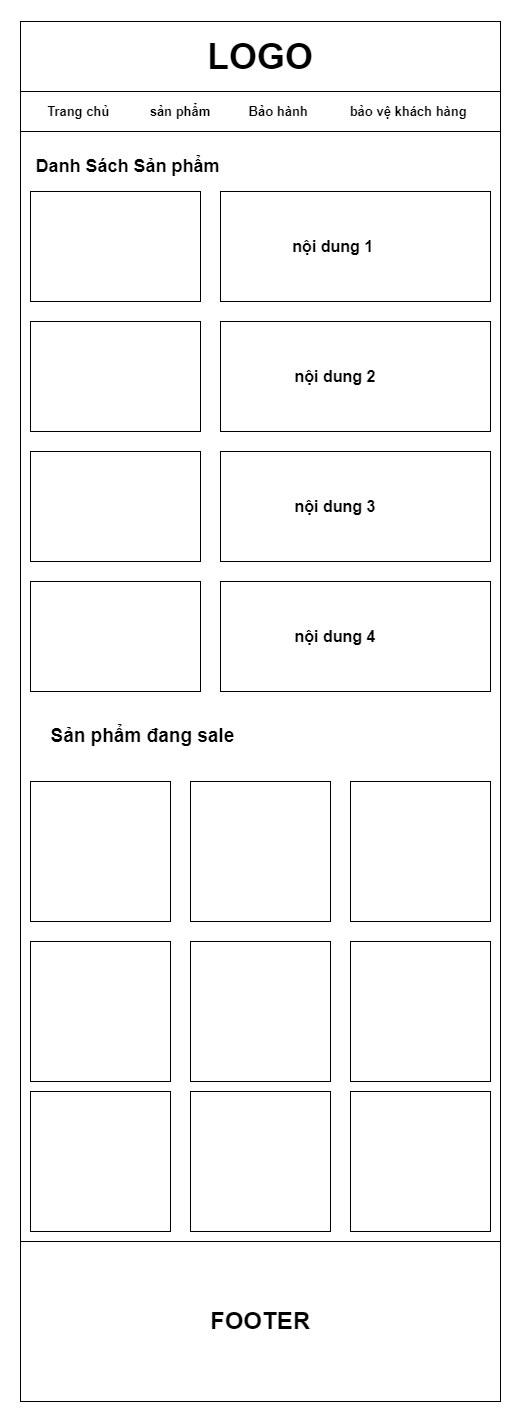

The diagram above was exported from draw.io. Its source (the exported page's mxGraphModel, read from the mxfile embedded in the PNG):
<mxGraphModel dx="1050" dy="573" grid="1" gridSize="10" guides="1" tooltips="1" connect="1" arrows="1" fold="1" page="1" pageScale="1" pageWidth="827" pageHeight="1169" math="0" shadow="0">
  <root>
    <mxCell id="0" />
    <mxCell id="1" parent="0" />
    <mxCell id="5S2kER9rRggnDaBEJ-92-58" value="" style="rounded=0;whiteSpace=wrap;html=1;" parent="1" vertex="1">
      <mxGeometry x="160" y="100" width="480" height="1380" as="geometry" />
    </mxCell>
    <mxCell id="5S2kER9rRggnDaBEJ-92-59" value="" style="rounded=0;whiteSpace=wrap;html=1;" parent="1" vertex="1">
      <mxGeometry x="160" y="100" width="480" height="70" as="geometry" />
    </mxCell>
    <mxCell id="5S2kER9rRggnDaBEJ-92-60" value="&lt;h2&gt;&lt;b&gt;&lt;font style=&quot;font-size: 36px;&quot;&gt;LOGO&lt;/font&gt;&lt;/b&gt;&lt;/h2&gt;" style="text;html=1;strokeColor=none;fillColor=none;align=center;verticalAlign=middle;whiteSpace=wrap;rounded=0;strokeWidth=2;" parent="1" vertex="1">
      <mxGeometry x="370" y="120" width="60" height="30" as="geometry" />
    </mxCell>
    <mxCell id="5S2kER9rRggnDaBEJ-92-61" value="" style="rounded=0;whiteSpace=wrap;html=1;" parent="1" vertex="1">
      <mxGeometry x="160" y="170" width="480" height="40" as="geometry" />
    </mxCell>
    <mxCell id="5S2kER9rRggnDaBEJ-92-62" value="&lt;b&gt;&lt;font style=&quot;font-size: 13px;&quot;&gt;Trang chủ&amp;nbsp;&lt;/font&gt;&lt;/b&gt;" style="text;html=1;strokeColor=none;fillColor=none;align=center;verticalAlign=middle;whiteSpace=wrap;rounded=0;" parent="1" vertex="1">
      <mxGeometry x="180" y="175" width="80" height="30" as="geometry" />
    </mxCell>
    <mxCell id="5S2kER9rRggnDaBEJ-92-63" value="&lt;b&gt;&lt;font style=&quot;font-size: 13px;&quot;&gt;sản phẩm&lt;/font&gt;&lt;/b&gt;" style="text;html=1;strokeColor=none;fillColor=none;align=center;verticalAlign=middle;whiteSpace=wrap;rounded=0;" parent="1" vertex="1">
      <mxGeometry x="280" y="175" width="80" height="30" as="geometry" />
    </mxCell>
    <mxCell id="5S2kER9rRggnDaBEJ-92-64" value="&lt;b&gt;&lt;font style=&quot;font-size: 13px;&quot;&gt;Bảo hành&amp;nbsp;&lt;/font&gt;&lt;/b&gt;" style="text;html=1;strokeColor=none;fillColor=none;align=center;verticalAlign=middle;whiteSpace=wrap;rounded=0;" parent="1" vertex="1">
      <mxGeometry x="380" y="175" width="80" height="30" as="geometry" />
    </mxCell>
    <mxCell id="5S2kER9rRggnDaBEJ-92-65" value="&lt;span style=&quot;font-size: 13px;&quot;&gt;&lt;b&gt;bảo vệ khách hàng&amp;nbsp;&lt;/b&gt;&lt;/span&gt;" style="text;html=1;strokeColor=none;fillColor=none;align=center;verticalAlign=middle;whiteSpace=wrap;rounded=0;" parent="1" vertex="1">
      <mxGeometry x="480" y="175" width="140" height="30" as="geometry" />
    </mxCell>
    <mxCell id="5S2kER9rRggnDaBEJ-92-66" value="" style="rounded=0;whiteSpace=wrap;html=1;" parent="1" vertex="1">
      <mxGeometry x="160" y="1320" width="480" height="160" as="geometry" />
    </mxCell>
    <mxCell id="5S2kER9rRggnDaBEJ-92-67" value="&lt;h1&gt;&lt;b&gt;FOOTER&lt;/b&gt;&lt;/h1&gt;" style="text;html=1;strokeColor=none;fillColor=none;align=center;verticalAlign=middle;whiteSpace=wrap;rounded=0;" parent="1" vertex="1">
      <mxGeometry x="370" y="1385" width="60" height="30" as="geometry" />
    </mxCell>
    <mxCell id="5S2kER9rRggnDaBEJ-92-68" value="" style="rounded=0;whiteSpace=wrap;html=1;" parent="1" vertex="1">
      <mxGeometry x="170" y="270" width="170" height="110" as="geometry" />
    </mxCell>
    <mxCell id="5S2kER9rRggnDaBEJ-92-69" value="&lt;h2&gt;&lt;b&gt;Danh Sách Sản phẩm&amp;nbsp;&lt;/b&gt;&lt;/h2&gt;" style="text;html=1;strokeColor=none;fillColor=none;align=center;verticalAlign=middle;whiteSpace=wrap;rounded=0;" parent="1" vertex="1">
      <mxGeometry x="160" y="230" width="220" height="30" as="geometry" />
    </mxCell>
    <mxCell id="5S2kER9rRggnDaBEJ-92-70" value="" style="rounded=0;whiteSpace=wrap;html=1;" parent="1" vertex="1">
      <mxGeometry x="360" y="270" width="270" height="110" as="geometry" />
    </mxCell>
    <mxCell id="5S2kER9rRggnDaBEJ-92-71" value="&lt;b&gt;&lt;font style=&quot;font-size: 16px;&quot;&gt;nội dung 1&amp;nbsp;&lt;/font&gt;&lt;/b&gt;" style="text;html=1;strokeColor=none;fillColor=none;align=center;verticalAlign=middle;whiteSpace=wrap;rounded=0;" parent="1" vertex="1">
      <mxGeometry x="420" y="310" width="110" height="30" as="geometry" />
    </mxCell>
    <mxCell id="5S2kER9rRggnDaBEJ-92-72" value="" style="rounded=0;whiteSpace=wrap;html=1;" parent="1" vertex="1">
      <mxGeometry x="170" y="400" width="170" height="110" as="geometry" />
    </mxCell>
    <mxCell id="5S2kER9rRggnDaBEJ-92-73" value="" style="rounded=0;whiteSpace=wrap;html=1;" parent="1" vertex="1">
      <mxGeometry x="360" y="400" width="270" height="110" as="geometry" />
    </mxCell>
    <mxCell id="5S2kER9rRggnDaBEJ-92-74" value="&lt;b&gt;&lt;font style=&quot;font-size: 16px;&quot;&gt;nội dung 2&lt;/font&gt;&lt;/b&gt;" style="text;html=1;strokeColor=none;fillColor=none;align=center;verticalAlign=middle;whiteSpace=wrap;rounded=0;" parent="1" vertex="1">
      <mxGeometry x="420" y="440" width="110" height="30" as="geometry" />
    </mxCell>
    <mxCell id="5S2kER9rRggnDaBEJ-92-75" value="" style="rounded=0;whiteSpace=wrap;html=1;" parent="1" vertex="1">
      <mxGeometry x="170" y="530" width="170" height="110" as="geometry" />
    </mxCell>
    <mxCell id="5S2kER9rRggnDaBEJ-92-76" value="" style="rounded=0;whiteSpace=wrap;html=1;" parent="1" vertex="1">
      <mxGeometry x="170" y="660" width="170" height="110" as="geometry" />
    </mxCell>
    <mxCell id="5S2kER9rRggnDaBEJ-92-77" value="" style="rounded=0;whiteSpace=wrap;html=1;" parent="1" vertex="1">
      <mxGeometry x="360" y="530" width="270" height="110" as="geometry" />
    </mxCell>
    <mxCell id="5S2kER9rRggnDaBEJ-92-78" value="" style="rounded=0;whiteSpace=wrap;html=1;" parent="1" vertex="1">
      <mxGeometry x="360" y="660" width="270" height="110" as="geometry" />
    </mxCell>
    <mxCell id="5S2kER9rRggnDaBEJ-92-79" value="&lt;b&gt;&lt;font style=&quot;font-size: 16px;&quot;&gt;nội dung 3&lt;/font&gt;&lt;/b&gt;" style="text;html=1;strokeColor=none;fillColor=none;align=center;verticalAlign=middle;whiteSpace=wrap;rounded=0;" parent="1" vertex="1">
      <mxGeometry x="420" y="570" width="110" height="30" as="geometry" />
    </mxCell>
    <mxCell id="5S2kER9rRggnDaBEJ-92-80" value="&lt;b&gt;&lt;font style=&quot;font-size: 16px;&quot;&gt;nội dung 4&lt;/font&gt;&lt;/b&gt;" style="text;html=1;strokeColor=none;fillColor=none;align=center;verticalAlign=middle;whiteSpace=wrap;rounded=0;" parent="1" vertex="1">
      <mxGeometry x="420" y="700" width="110" height="30" as="geometry" />
    </mxCell>
    <mxCell id="5S2kER9rRggnDaBEJ-92-81" value="&lt;b&gt;&lt;font style=&quot;font-size: 19px;&quot;&gt;Sản phẩm đang sale&amp;nbsp;&lt;/font&gt;&lt;/b&gt;" style="text;html=1;strokeColor=none;fillColor=none;align=center;verticalAlign=middle;whiteSpace=wrap;rounded=0;" parent="1" vertex="1">
      <mxGeometry x="170" y="800" width="230" height="30" as="geometry" />
    </mxCell>
    <mxCell id="5S2kER9rRggnDaBEJ-92-82" value="" style="whiteSpace=wrap;html=1;aspect=fixed;" parent="1" vertex="1">
      <mxGeometry x="170" y="860" width="140" height="140" as="geometry" />
    </mxCell>
    <mxCell id="5S2kER9rRggnDaBEJ-92-83" value="" style="whiteSpace=wrap;html=1;aspect=fixed;" parent="1" vertex="1">
      <mxGeometry x="330" y="860" width="140" height="140" as="geometry" />
    </mxCell>
    <mxCell id="5S2kER9rRggnDaBEJ-92-84" value="" style="whiteSpace=wrap;html=1;aspect=fixed;" parent="1" vertex="1">
      <mxGeometry x="490" y="860" width="140" height="140" as="geometry" />
    </mxCell>
    <mxCell id="5S2kER9rRggnDaBEJ-92-85" value="" style="whiteSpace=wrap;html=1;aspect=fixed;" parent="1" vertex="1">
      <mxGeometry x="170" y="1020" width="140" height="140" as="geometry" />
    </mxCell>
    <mxCell id="5S2kER9rRggnDaBEJ-92-86" value="" style="whiteSpace=wrap;html=1;aspect=fixed;" parent="1" vertex="1">
      <mxGeometry x="330" y="1020" width="140" height="140" as="geometry" />
    </mxCell>
    <mxCell id="5S2kER9rRggnDaBEJ-92-87" value="" style="whiteSpace=wrap;html=1;aspect=fixed;" parent="1" vertex="1">
      <mxGeometry x="490" y="1020" width="140" height="140" as="geometry" />
    </mxCell>
    <mxCell id="5S2kER9rRggnDaBEJ-92-88" value="" style="whiteSpace=wrap;html=1;aspect=fixed;" parent="1" vertex="1">
      <mxGeometry x="170" y="1170" width="140" height="140" as="geometry" />
    </mxCell>
    <mxCell id="5S2kER9rRggnDaBEJ-92-89" value="" style="whiteSpace=wrap;html=1;aspect=fixed;" parent="1" vertex="1">
      <mxGeometry x="490" y="1170" width="140" height="140" as="geometry" />
    </mxCell>
    <mxCell id="5S2kER9rRggnDaBEJ-92-90" value="" style="whiteSpace=wrap;html=1;aspect=fixed;" parent="1" vertex="1">
      <mxGeometry x="330" y="1170" width="140" height="140" as="geometry" />
    </mxCell>
  </root>
</mxGraphModel>